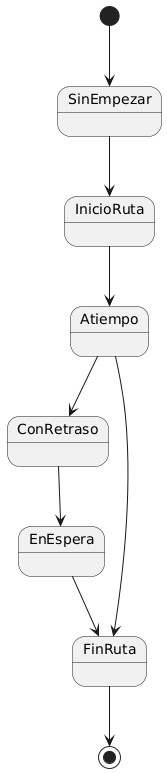

The diagram above was rendered by PlantUML. Its source (embedded in the PNG):
@startuml
[*] --> SinEmpezar
SinEmpezar --> InicioRuta
InicioRuta --> Atiempo
Atiempo --> ConRetraso
ConRetraso --> EnEspera
EnEspera --> FinRuta
Atiempo --> FinRuta
FinRuta --> [*]
@enduml